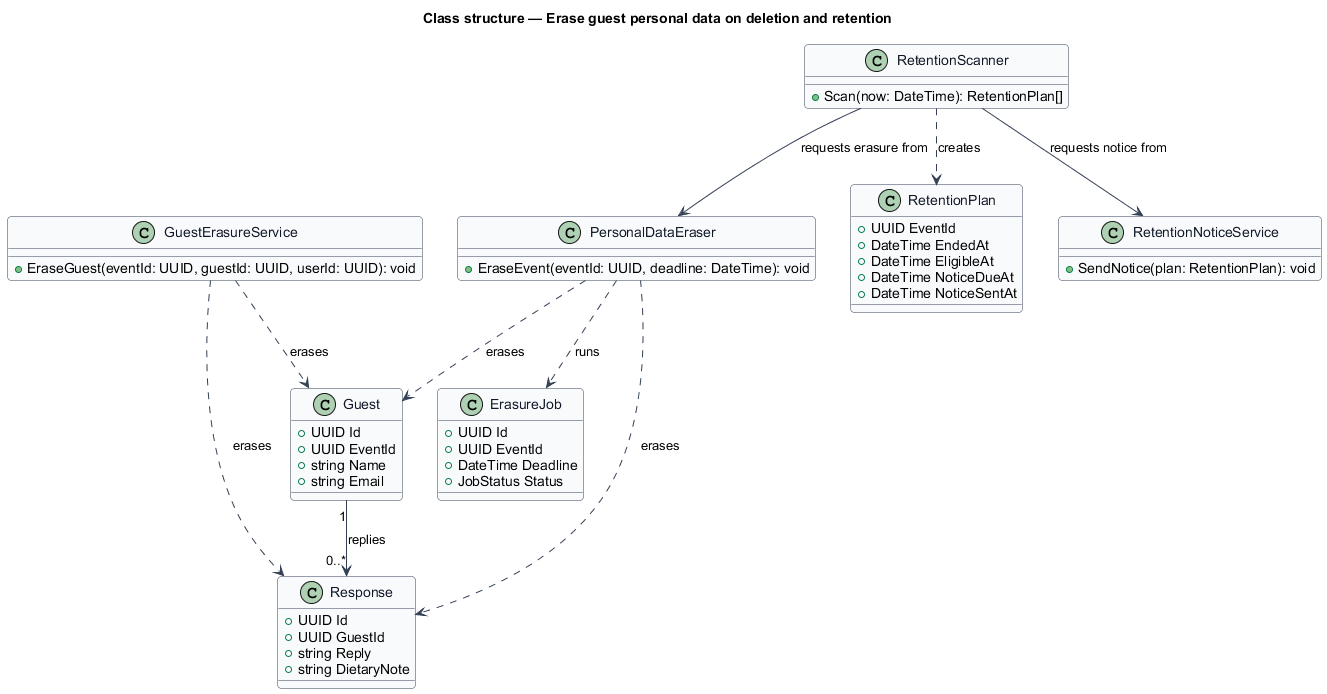

The diagram above was rendered by PlantUML. Its source (embedded in the PNG):
@startuml
' --- shared skin header ---
skinparam backgroundColor #FFFFFF
skinparam shadowing false
skinparam roundcorner 8
skinparam defaultFontName Arial
skinparam ArrowColor #344054
skinparam class {
  BorderColor #344054
  FontColor #101828
  BackgroundColor #F9FAFB
}
' --------------------------
title Class structure — Erase guest personal data on deletion and retention

class GuestErasureService {
  +EraseGuest(eventId: UUID, guestId: UUID, userId: UUID): void
}

class PersonalDataEraser {
  +EraseEvent(eventId: UUID, deadline: DateTime): void
}

class ErasureJob {
  +UUID Id
  +UUID EventId
  +DateTime Deadline
  +JobStatus Status
}

class RetentionPlan {
  +UUID EventId
  +DateTime EndedAt
  +DateTime EligibleAt
  +DateTime NoticeDueAt
  +DateTime NoticeSentAt
}

class RetentionScanner {
  +Scan(now: DateTime): RetentionPlan[]
}

class RetentionNoticeService {
  +SendNotice(plan: RetentionPlan): void
}

class Guest {
  +UUID Id
  +UUID EventId
  +string Name
  +string Email
}

class Response {
  +UUID Id
  +UUID GuestId
  +string Reply
  +string DietaryNote
}

GuestErasureService ..> Guest : erases
GuestErasureService ..> Response : erases
PersonalDataEraser ..> ErasureJob : runs
PersonalDataEraser ..> Guest : erases
PersonalDataEraser ..> Response : erases
RetentionScanner ..> RetentionPlan : creates
RetentionScanner --> RetentionNoticeService : requests notice from
RetentionScanner --> PersonalDataEraser : requests erasure from
Guest "1" --> "0..*" Response : replies
@enduml